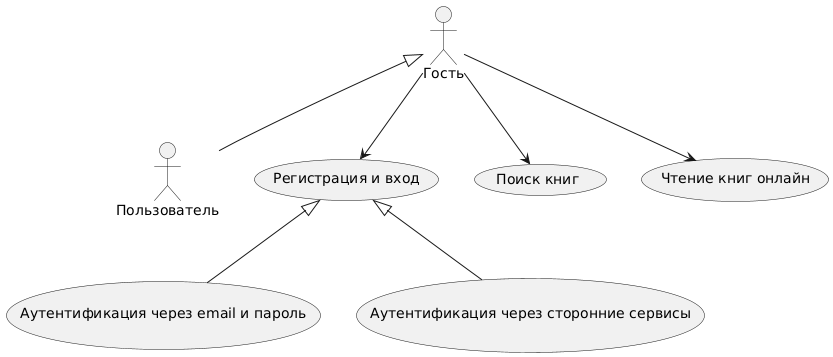

The diagram above was rendered by PlantUML. Its source (embedded in the PNG):
@startuml
actor "Гость" as Guest
actor "Пользователь" as User

usecase "Регистрация и вход" as UC_Login
usecase "Аутентификация через email и пароль" as UC_Auth_Email
usecase "Аутентификация через сторонние сервисы" as UC_Auth_SSO
usecase "Поиск книг" as UC_Search_Books
usecase "Чтение книг онлайн" as UC_Read_Books

Guest --> UC_Login
Guest --> UC_Search_Books
Guest --> UC_Read_Books

UC_Login <|-- UC_Auth_Email
UC_Login <|-- UC_Auth_SSO

Guest <|-- User
@enduml